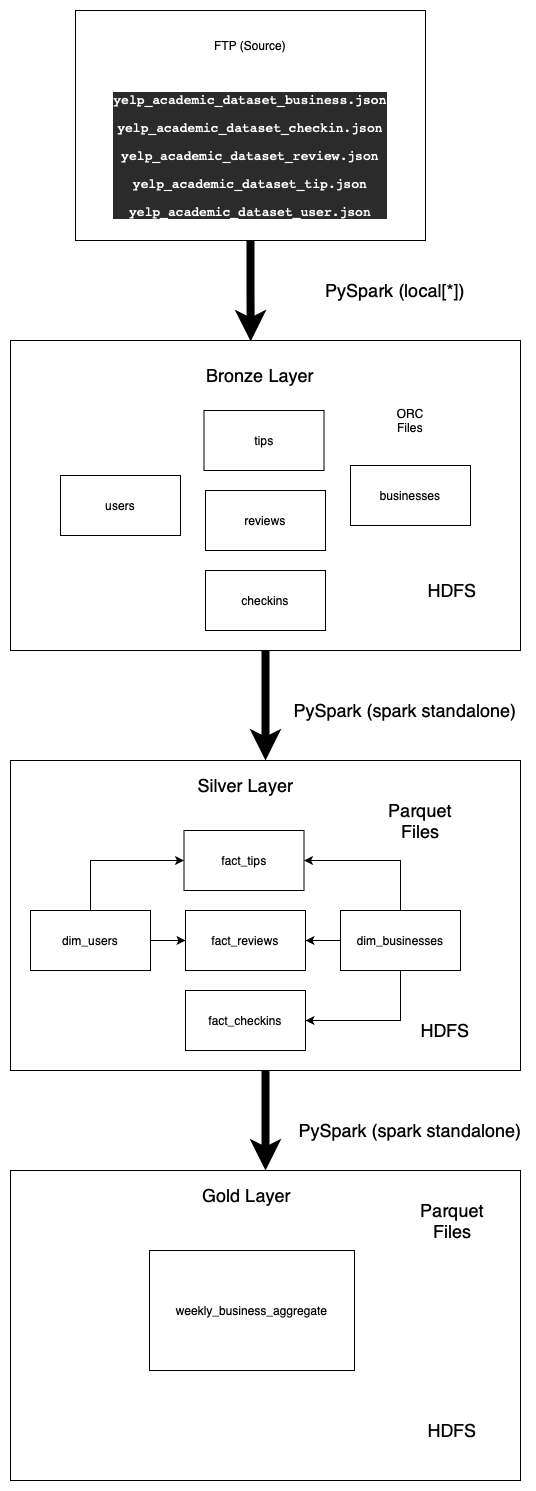

The diagram above was exported from draw.io. Its source (the exported page's mxGraphModel, read from the mxfile embedded in the PNG):
<mxGraphModel dx="1426" dy="905" grid="1" gridSize="10" guides="1" tooltips="1" connect="1" arrows="1" fold="1" page="1" pageScale="1" pageWidth="827" pageHeight="1169" math="0" shadow="0">
  <root>
    <mxCell id="0" />
    <mxCell id="1" parent="0" />
    <mxCell id="IIo-XupTlSXU05x6mm9y-21" style="edgeStyle=orthogonalEdgeStyle;rounded=0;orthogonalLoop=1;jettySize=auto;html=1;exitX=0.5;exitY=1;exitDx=0;exitDy=0;entryX=0.471;entryY=0.003;entryDx=0;entryDy=0;entryPerimeter=0;strokeWidth=8;" edge="1" parent="1" source="IIo-XupTlSXU05x6mm9y-1" target="IIo-XupTlSXU05x6mm9y-13">
      <mxGeometry relative="1" as="geometry" />
    </mxCell>
    <mxCell id="IIo-XupTlSXU05x6mm9y-1" value="" style="rounded=0;whiteSpace=wrap;html=1;" vertex="1" parent="1">
      <mxGeometry x="155" y="90" width="350" height="230" as="geometry" />
    </mxCell>
    <mxCell id="IIo-XupTlSXU05x6mm9y-2" value="FTP Source" style="text;html=1;strokeColor=none;fillColor=none;align=center;verticalAlign=middle;whiteSpace=wrap;rounded=0;" vertex="1" parent="1">
      <mxGeometry x="270" y="160" width="120" height="40" as="geometry" />
    </mxCell>
    <mxCell id="IIo-XupTlSXU05x6mm9y-3" value="&lt;pre style=&quot;background-color: rgb(43 , 43 , 43) ; font-family: &amp;#34;jetbrains mono&amp;#34; , monospace ; font-size: 9.8pt&quot;&gt;&lt;pre style=&quot;font-size: 9.8pt ; font-family: &amp;#34;jetbrains mono&amp;#34; , monospace&quot;&gt;&lt;font color=&quot;#ffffff&quot;&gt;yelp_academic_dataset_business.json&lt;/font&gt;&lt;/pre&gt;&lt;pre style=&quot;font-size: 9.8pt ; font-family: &amp;#34;jetbrains mono&amp;#34; , monospace&quot;&gt;&lt;pre style=&quot;font-family: &amp;#34;jetbrains mono&amp;#34; , monospace ; font-size: 9.8pt&quot;&gt;&lt;font color=&quot;#ffffff&quot;&gt;yelp_academic_dataset_checkin.json&lt;/font&gt;&lt;/pre&gt;&lt;pre style=&quot;font-size: 9.8pt ; font-family: &amp;#34;jetbrains mono&amp;#34; , monospace&quot;&gt;&lt;pre style=&quot;font-family: &amp;#34;jetbrains mono&amp;#34; , monospace ; font-size: 9.8pt&quot;&gt;&lt;font color=&quot;#ffffff&quot;&gt;yelp_academic_dataset_review.json&lt;/font&gt;&lt;/pre&gt;&lt;pre style=&quot;font-size: 9.8pt ; font-family: &amp;#34;jetbrains mono&amp;#34; , monospace&quot;&gt;&lt;pre style=&quot;font-family: &amp;#34;jetbrains mono&amp;#34; , monospace ; font-size: 9.8pt&quot;&gt;&lt;font color=&quot;#ffffff&quot;&gt;yelp_academic_dataset_tip.json&lt;/font&gt;&lt;/pre&gt;&lt;pre style=&quot;font-size: 9.8pt ; font-family: &amp;#34;jetbrains mono&amp;#34; , monospace&quot;&gt;&lt;pre style=&quot;font-family: &amp;#34;jetbrains mono&amp;#34; , monospace ; font-size: 9.8pt&quot;&gt;&lt;font color=&quot;#ffffff&quot;&gt;yelp_academic_dataset_user.json&lt;/font&gt;&lt;/pre&gt;&lt;/pre&gt;&lt;/pre&gt;&lt;/pre&gt;&lt;/pre&gt;&lt;/pre&gt;" style="text;html=1;strokeColor=none;fillColor=none;align=center;verticalAlign=middle;whiteSpace=wrap;rounded=0;" vertex="1" parent="1">
      <mxGeometry x="175" y="220" width="310" height="30" as="geometry" />
    </mxCell>
    <mxCell id="IIo-XupTlSXU05x6mm9y-6" value="FTP (Source)" style="text;html=1;strokeColor=none;fillColor=none;align=center;verticalAlign=middle;whiteSpace=wrap;rounded=0;" vertex="1" parent="1">
      <mxGeometry x="245" y="110" width="170" height="30" as="geometry" />
    </mxCell>
    <mxCell id="IIo-XupTlSXU05x6mm9y-46" style="edgeStyle=orthogonalEdgeStyle;rounded=0;orthogonalLoop=1;jettySize=auto;html=1;entryX=0.5;entryY=0;entryDx=0;entryDy=0;strokeWidth=8;fontSize=18;" edge="1" parent="1" source="IIo-XupTlSXU05x6mm9y-7" target="IIo-XupTlSXU05x6mm9y-30">
      <mxGeometry relative="1" as="geometry" />
    </mxCell>
    <mxCell id="IIo-XupTlSXU05x6mm9y-7" value="" style="rounded=0;whiteSpace=wrap;html=1;" vertex="1" parent="1">
      <mxGeometry x="90" y="840" width="510" height="310" as="geometry" />
    </mxCell>
    <mxCell id="IIo-XupTlSXU05x6mm9y-25" style="edgeStyle=orthogonalEdgeStyle;rounded=0;orthogonalLoop=1;jettySize=auto;html=1;exitX=0.5;exitY=0;exitDx=0;exitDy=0;entryX=0;entryY=0.5;entryDx=0;entryDy=0;strokeWidth=1;fontSize=18;" edge="1" parent="1" source="IIo-XupTlSXU05x6mm9y-8" target="IIo-XupTlSXU05x6mm9y-10">
      <mxGeometry relative="1" as="geometry" />
    </mxCell>
    <mxCell id="IIo-XupTlSXU05x6mm9y-27" style="edgeStyle=orthogonalEdgeStyle;rounded=0;orthogonalLoop=1;jettySize=auto;html=1;exitX=1;exitY=0.5;exitDx=0;exitDy=0;entryX=0;entryY=0.5;entryDx=0;entryDy=0;strokeWidth=1;fontSize=18;" edge="1" parent="1" source="IIo-XupTlSXU05x6mm9y-8" target="IIo-XupTlSXU05x6mm9y-11">
      <mxGeometry relative="1" as="geometry" />
    </mxCell>
    <mxCell id="IIo-XupTlSXU05x6mm9y-8" value="dim_users" style="rounded=0;whiteSpace=wrap;html=1;" vertex="1" parent="1">
      <mxGeometry x="110" y="990" width="120" height="60" as="geometry" />
    </mxCell>
    <mxCell id="IIo-XupTlSXU05x6mm9y-26" style="edgeStyle=orthogonalEdgeStyle;rounded=0;orthogonalLoop=1;jettySize=auto;html=1;exitX=0.5;exitY=0;exitDx=0;exitDy=0;strokeWidth=1;fontSize=18;entryX=1;entryY=0.5;entryDx=0;entryDy=0;" edge="1" parent="1" source="IIo-XupTlSXU05x6mm9y-9" target="IIo-XupTlSXU05x6mm9y-10">
      <mxGeometry relative="1" as="geometry" />
    </mxCell>
    <mxCell id="IIo-XupTlSXU05x6mm9y-28" style="edgeStyle=orthogonalEdgeStyle;rounded=0;orthogonalLoop=1;jettySize=auto;html=1;exitX=0;exitY=0.5;exitDx=0;exitDy=0;entryX=1;entryY=0.5;entryDx=0;entryDy=0;strokeWidth=1;fontSize=18;" edge="1" parent="1" source="IIo-XupTlSXU05x6mm9y-9" target="IIo-XupTlSXU05x6mm9y-11">
      <mxGeometry relative="1" as="geometry" />
    </mxCell>
    <mxCell id="IIo-XupTlSXU05x6mm9y-29" style="edgeStyle=orthogonalEdgeStyle;rounded=0;orthogonalLoop=1;jettySize=auto;html=1;exitX=0.5;exitY=1;exitDx=0;exitDy=0;entryX=1;entryY=0.5;entryDx=0;entryDy=0;strokeWidth=1;fontSize=18;" edge="1" parent="1" source="IIo-XupTlSXU05x6mm9y-9" target="IIo-XupTlSXU05x6mm9y-12">
      <mxGeometry relative="1" as="geometry" />
    </mxCell>
    <mxCell id="IIo-XupTlSXU05x6mm9y-9" value="dim_businesses" style="rounded=0;whiteSpace=wrap;html=1;" vertex="1" parent="1">
      <mxGeometry x="420" y="990" width="120" height="60" as="geometry" />
    </mxCell>
    <mxCell id="IIo-XupTlSXU05x6mm9y-10" value="fact_tips" style="rounded=0;whiteSpace=wrap;html=1;" vertex="1" parent="1">
      <mxGeometry x="263.5" y="910" width="120" height="60" as="geometry" />
    </mxCell>
    <mxCell id="IIo-XupTlSXU05x6mm9y-11" value="fact_reviews" style="rounded=0;whiteSpace=wrap;html=1;" vertex="1" parent="1">
      <mxGeometry x="265" y="990" width="120" height="60" as="geometry" />
    </mxCell>
    <mxCell id="IIo-XupTlSXU05x6mm9y-12" value="fact_checkins" style="rounded=0;whiteSpace=wrap;html=1;" vertex="1" parent="1">
      <mxGeometry x="265" y="1070" width="120" height="60" as="geometry" />
    </mxCell>
    <mxCell id="IIo-XupTlSXU05x6mm9y-23" style="edgeStyle=orthogonalEdgeStyle;rounded=0;orthogonalLoop=1;jettySize=auto;html=1;exitX=0.5;exitY=1;exitDx=0;exitDy=0;entryX=0.5;entryY=0;entryDx=0;entryDy=0;strokeWidth=8;" edge="1" parent="1" source="IIo-XupTlSXU05x6mm9y-13" target="IIo-XupTlSXU05x6mm9y-7">
      <mxGeometry relative="1" as="geometry" />
    </mxCell>
    <mxCell id="IIo-XupTlSXU05x6mm9y-13" value="" style="rounded=0;whiteSpace=wrap;html=1;" vertex="1" parent="1">
      <mxGeometry x="90" y="420" width="510" height="310" as="geometry" />
    </mxCell>
    <mxCell id="IIo-XupTlSXU05x6mm9y-14" value="users" style="rounded=0;whiteSpace=wrap;html=1;" vertex="1" parent="1">
      <mxGeometry x="140" y="555" width="120" height="60" as="geometry" />
    </mxCell>
    <mxCell id="IIo-XupTlSXU05x6mm9y-15" value="businesses" style="rounded=0;whiteSpace=wrap;html=1;" vertex="1" parent="1">
      <mxGeometry x="430" y="545" width="120" height="60" as="geometry" />
    </mxCell>
    <mxCell id="IIo-XupTlSXU05x6mm9y-16" value="tips" style="rounded=0;whiteSpace=wrap;html=1;" vertex="1" parent="1">
      <mxGeometry x="283.5" y="490" width="120" height="60" as="geometry" />
    </mxCell>
    <mxCell id="IIo-XupTlSXU05x6mm9y-17" value="reviews" style="rounded=0;whiteSpace=wrap;html=1;" vertex="1" parent="1">
      <mxGeometry x="285" y="570" width="120" height="60" as="geometry" />
    </mxCell>
    <mxCell id="IIo-XupTlSXU05x6mm9y-18" value="checkins" style="rounded=0;whiteSpace=wrap;html=1;" vertex="1" parent="1">
      <mxGeometry x="285" y="650" width="120" height="60" as="geometry" />
    </mxCell>
    <mxCell id="IIo-XupTlSXU05x6mm9y-19" value="Bronze Layer" style="text;html=1;strokeColor=none;fillColor=none;align=center;verticalAlign=middle;whiteSpace=wrap;rounded=0;fontSize=18;" vertex="1" parent="1">
      <mxGeometry x="230" y="430" width="220" height="50" as="geometry" />
    </mxCell>
    <mxCell id="IIo-XupTlSXU05x6mm9y-20" value="ORC Files" style="text;html=1;strokeColor=none;fillColor=none;align=center;verticalAlign=middle;whiteSpace=wrap;rounded=0;" vertex="1" parent="1">
      <mxGeometry x="470" y="490" width="40" height="20" as="geometry" />
    </mxCell>
    <mxCell id="IIo-XupTlSXU05x6mm9y-24" value="Silver Layer" style="text;html=1;strokeColor=none;fillColor=none;align=center;verticalAlign=middle;whiteSpace=wrap;rounded=0;fontSize=18;" vertex="1" parent="1">
      <mxGeometry x="266.75" y="850" width="116.5" height="30" as="geometry" />
    </mxCell>
    <mxCell id="IIo-XupTlSXU05x6mm9y-30" value="" style="rounded=0;whiteSpace=wrap;html=1;" vertex="1" parent="1">
      <mxGeometry x="90" y="1250" width="510" height="310" as="geometry" />
    </mxCell>
    <mxCell id="IIo-XupTlSXU05x6mm9y-39" value="weekly_business_aggregate" style="rounded=0;whiteSpace=wrap;html=1;" vertex="1" parent="1">
      <mxGeometry x="229" y="1330" width="205" height="120" as="geometry" />
    </mxCell>
    <mxCell id="IIo-XupTlSXU05x6mm9y-41" value="Gold Layer" style="text;html=1;strokeColor=none;fillColor=none;align=center;verticalAlign=middle;whiteSpace=wrap;rounded=0;fontSize=18;" vertex="1" parent="1">
      <mxGeometry x="268.25" y="1260" width="116.5" height="30" as="geometry" />
    </mxCell>
    <mxCell id="IIo-XupTlSXU05x6mm9y-43" value="Parquet&lt;br&gt;Files" style="text;html=1;strokeColor=none;fillColor=none;align=center;verticalAlign=middle;whiteSpace=wrap;rounded=0;fontSize=18;" vertex="1" parent="1">
      <mxGeometry x="480" y="890" width="40" height="20" as="geometry" />
    </mxCell>
    <mxCell id="IIo-XupTlSXU05x6mm9y-44" value="Parquet&lt;br&gt;Files" style="text;html=1;strokeColor=none;fillColor=none;align=center;verticalAlign=middle;whiteSpace=wrap;rounded=0;fontSize=18;" vertex="1" parent="1">
      <mxGeometry x="511.5" y="1290" width="40" height="20" as="geometry" />
    </mxCell>
    <mxCell id="IIo-XupTlSXU05x6mm9y-47" value="PySpark (local[*])" style="text;html=1;strokeColor=none;fillColor=none;align=center;verticalAlign=middle;whiteSpace=wrap;rounded=0;fontSize=18;" vertex="1" parent="1">
      <mxGeometry x="360" y="350" width="230" height="40" as="geometry" />
    </mxCell>
    <mxCell id="IIo-XupTlSXU05x6mm9y-48" value="PySpark (spark standalone)" style="text;html=1;strokeColor=none;fillColor=none;align=center;verticalAlign=middle;whiteSpace=wrap;rounded=0;fontSize=18;" vertex="1" parent="1">
      <mxGeometry x="370" y="770" width="230" height="40" as="geometry" />
    </mxCell>
    <mxCell id="IIo-XupTlSXU05x6mm9y-49" value="HDFS" style="text;html=1;strokeColor=none;fillColor=none;align=center;verticalAlign=middle;whiteSpace=wrap;rounded=0;fontSize=18;" vertex="1" parent="1">
      <mxGeometry x="511.5" y="660" width="40" height="20" as="geometry" />
    </mxCell>
    <mxCell id="IIo-XupTlSXU05x6mm9y-50" value="HDFS" style="text;html=1;strokeColor=none;fillColor=none;align=center;verticalAlign=middle;whiteSpace=wrap;rounded=0;fontSize=18;" vertex="1" parent="1">
      <mxGeometry x="505" y="1100" width="40" height="20" as="geometry" />
    </mxCell>
    <mxCell id="IIo-XupTlSXU05x6mm9y-51" value="HDFS" style="text;html=1;strokeColor=none;fillColor=none;align=center;verticalAlign=middle;whiteSpace=wrap;rounded=0;fontSize=18;" vertex="1" parent="1">
      <mxGeometry x="511.5" y="1500" width="40" height="20" as="geometry" />
    </mxCell>
    <mxCell id="IIo-XupTlSXU05x6mm9y-52" value="PySpark (spark standalone)" style="text;html=1;strokeColor=none;fillColor=none;align=center;verticalAlign=middle;whiteSpace=wrap;rounded=0;fontSize=18;" vertex="1" parent="1">
      <mxGeometry x="375" y="1190" width="230" height="40" as="geometry" />
    </mxCell>
  </root>
</mxGraphModel>